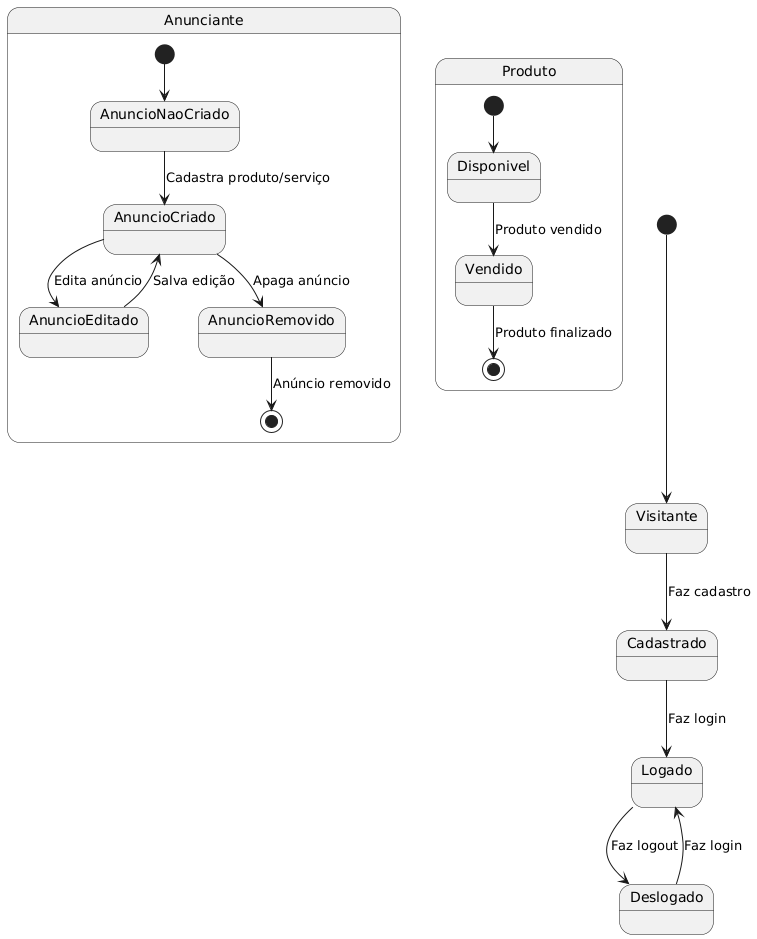

The diagram above was rendered by PlantUML. Its source (embedded in the PNG):
@startuml
[*] --> Visitante
Visitante --> Cadastrado : Faz cadastro
Cadastrado --> Logado : Faz login
Logado --> Deslogado : Faz logout
Deslogado --> Logado : Faz login

state Anunciante {
  [*] --> AnuncioNaoCriado
  AnuncioNaoCriado --> AnuncioCriado : Cadastra produto/serviço
  AnuncioCriado --> AnuncioEditado : Edita anúncio
  AnuncioEditado --> AnuncioCriado : Salva edição
  AnuncioCriado --> AnuncioRemovido : Apaga anúncio
  AnuncioRemovido --> [*] : Anúncio removido
}

state Produto {
  [*] --> Disponivel
  Disponivel --> Vendido : Produto vendido
  Vendido --> [*] : Produto finalizado
}
@enduml